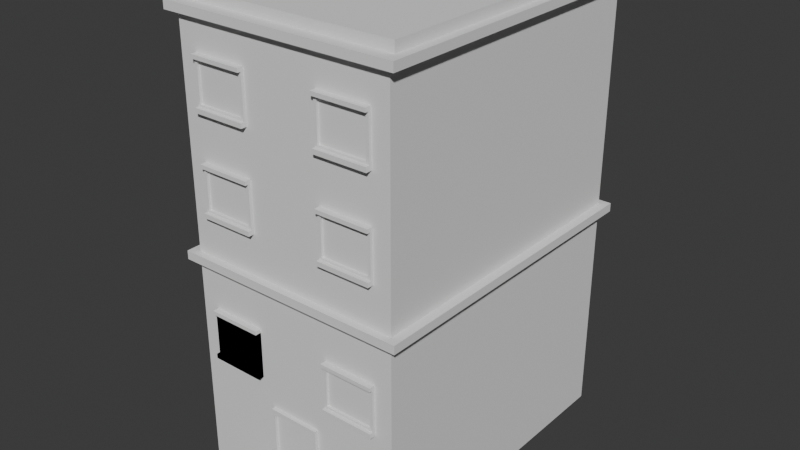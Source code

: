 # Source: bygning_1.blend  (saved by Blender 4.4.32; exported with 4.5.12 LTS)
import bpy
from mathutils import Matrix  # noqa: F401  (used for matrix-valued properties, if any)

bpy.ops.wm.read_factory_settings(use_empty=True)
scene = bpy.context.scene
scene.name = 'Scene'

# ---- collections
col_collection = bpy.data.collections.new('Collection'); scene.collection.children.link(col_collection)

# ---- world
world_world = bpy.data.worlds.new('World'); scene.world = world_world
world_world.use_nodes = True; world_world.node_tree.nodes.clear()
_N = world_world.node_tree.nodes; _L = world_world.node_tree.links
n0 = _N.new('ShaderNodeOutputWorld'); n0.name = 'World Output'; n0.location = (300, 300)
n1 = _N.new('ShaderNodeBackground'); n1.name = 'Background'; n1.location = (10, 300)
n1.inputs[0].default_value = (0.05088, 0.05088, 0.05088, 1.0)
_L.new(n1.outputs[0], n0.inputs[0])
n0.is_active_output = True
world_world.color = (0.05088, 0.05088, 0.05088)
world_world.sun_shadow_jitter_overblur = 0.0

# ---- meshes
me_cube_001 = bpy.data.meshes.new('Cube.001')
me_cube_001.from_pydata([(-4.08, -5.709, -4.08), (-4.08, -5.709, 4.08), (-4.08, 5.709, -4.08), (-4.08, 5.709, 4.08), (4.08, -5.709, -4.08), (4.08, -5.709, 4.08), (4.08, 5.709, -4.08), (4.08, 5.709, 4.08)], [], [(0, 1, 3, 2), (2, 3, 7, 6), (6, 7, 5, 4), (4, 5, 1, 0), (2, 6, 4, 0), (7, 3, 1, 5)])
_uv = me_cube_001.uv_layers.new(name='UVMap')
_uv.uv.foreach_set('vector', [0.375, 0.0, 0.625, 0.0, 0.625, 0.25, 0.375, 0.25, 0.375, 0.25, 0.625, 0.25, 0.625, 0.5, 0.375, 0.5, 0.375, 0.5, 0.625, 0.5, 0.625, 0.75, 0.375, 0.75, 0.375, 0.75, 0.625, 0.75, 0.625, 1.0, 0.375, 1.0, 0.125, 0.5, 0.375, 0.5, 0.375, 0.75, 0.125, 0.75, 0.625, 0.5, 0.875, 0.5, 0.875, 0.75, 0.625, 0.75])
me_cube_001.update()
me_cube_002 = bpy.data.meshes.new('Cube.002')
me_cube_002.from_pydata([(-4.415, -5.973, -0.1576), (-4.415, -5.973, 0.1576), (-4.415, 5.973, -0.1576), (-4.415, 5.973, 0.1576), (4.415, -5.973, -0.1576), (4.415, -5.973, 0.1576), (4.415, 5.973, -0.1576), (4.415, 5.973, 0.1576)], [], [(0, 1, 3, 2), (2, 3, 7, 6), (6, 7, 5, 4), (4, 5, 1, 0), (2, 6, 4, 0), (7, 3, 1, 5)])
_uv = me_cube_002.uv_layers.new(name='UVMap')
_uv.uv.foreach_set('vector', [0.375, 0.0, 0.625, 0.0, 0.625, 0.25, 0.375, 0.25, 0.375, 0.25, 0.625, 0.25, 0.625, 0.5, 0.375, 0.5, 0.375, 0.5, 0.625, 0.5, 0.625, 0.75, 0.375, 0.75, 0.375, 0.75, 0.625, 0.75, 0.625, 1.0, 0.375, 1.0, 0.125, 0.5, 0.375, 0.5, 0.375, 0.75, 0.125, 0.75, 0.625, 0.5, 0.875, 0.5, 0.875, 0.75, 0.625, 0.75])
me_cube_002.update()
me_cube_003 = bpy.data.meshes.new('Cube.003')
me_cube_003.from_pydata([(-4.08, -5.709, -4.08), (-4.08, -5.709, 4.08), (-4.08, 5.709, -4.08), (-4.08, 5.709, 4.08), (4.08, -5.709, -4.08), (4.08, -5.709, 4.08), (4.08, 5.709, -4.08), (4.08, 5.709, 4.08)], [], [(0, 1, 3, 2), (2, 3, 7, 6), (6, 7, 5, 4), (4, 5, 1, 0), (2, 6, 4, 0), (7, 3, 1, 5)])
_uv = me_cube_003.uv_layers.new(name='UVMap')
_uv.uv.foreach_set('vector', [0.375, 0.0, 0.625, 0.0, 0.625, 0.25, 0.375, 0.25, 0.375, 0.25, 0.625, 0.25, 0.625, 0.5, 0.375, 0.5, 0.375, 0.5, 0.625, 0.5, 0.625, 0.75, 0.375, 0.75, 0.375, 0.75, 0.625, 0.75, 0.625, 1.0, 0.375, 1.0, 0.125, 0.5, 0.375, 0.5, 0.375, 0.75, 0.125, 0.75, 0.625, 0.5, 0.875, 0.5, 0.875, 0.75, 0.625, 0.75])
me_cube_003.update()
me_cube_004 = bpy.data.meshes.new('Cube.004')
me_cube_004.from_pydata([(-4.415, -5.973, -0.1576), (-4.081, -5.52, 0.1576), (-4.415, 5.973, -0.1576), (-4.081, 5.52, 0.1576), (4.415, -5.973, -0.1576), (4.081, -5.52, 0.1576), (4.415, 5.973, -0.1576), (4.081, 5.52, 0.1576), (-4.415, -5.973, 0.1576), (-4.415, 5.973, 0.1576), (4.415, 5.973, 0.1576), (4.415, -5.973, 0.1576), (-4.081, -5.52, 0.5254), (-4.081, 5.52, 0.5254), (4.081, 5.52, 0.5254), (4.081, -5.52, 0.5254)], [], [(0, 8, 9, 2), (2, 9, 10, 6), (6, 10, 11, 4), (4, 11, 8, 0), (2, 6, 4, 0), (1, 5, 15, 12), (1, 3, 9, 8), (3, 7, 10, 9), (7, 5, 11, 10), (5, 1, 8, 11), (14, 13, 12, 15), (7, 3, 13, 14), (5, 7, 14, 15), (3, 1, 12, 13)])
_uv = me_cube_004.uv_layers.new(name='UVMap')
_uv.uv.foreach_set('vector', [0.375, 0.0, 0.625, 0.0, 0.625, 0.25, 0.375, 0.25, 0.375, 0.25, 0.625, 0.25, 0.625, 0.5, 0.375, 0.5, 0.375, 0.5, 0.625, 0.5, 0.625, 0.75, 0.375, 0.75, 0.375, 0.75, 0.625, 0.75, 0.625, 1.0, 0.375, 1.0, 0.125, 0.5, 0.375, 0.5, 0.375, 0.75, 0.125, 0.75, 0.8655, 0.7405, 0.6345, 0.7405, 0.6345, 0.7405, 0.8655, 0.7405, 0.8655, 0.7405, 0.8655, 0.5095, 0.875, 0.5, 0.875, 0.75, 0.8655, 0.5095, 0.6345, 0.5095, 0.625, 0.5, 0.875, 0.5, 0.6345, 0.5095, 0.6345, 0.7405, 0.625, 0.75, 0.625, 0.5, 0.6345, 0.7405, 0.8655, 0.7405, 0.875, 0.75, 0.625, 0.75, 0.6345, 0.5095, 0.8655, 0.5095, 0.8655, 0.7405, 0.6345, 0.7405, 0.6345, 0.5095, 0.8655, 0.5095, 0.8655, 0.5095, 0.6345, 0.5095, 0.6345, 0.7405, 0.6345, 0.5095, 0.6345, 0.5095, 0.6345, 0.7405, 0.8655, 0.5095, 0.8655, 0.7405, 0.8655, 0.7405, 0.8655, 0.5095])
me_cube_004.update()
me_cube_005 = bpy.data.meshes.new('Cube.005')
me_cube_005.from_pydata([(-0.8546, -0.1022, 1.413), (-0.8546, -0.1022, -1.6), (-0.9748, 0.1022, 1.612), (-0.9748, 0.1022, -1.612), (0.8546, -0.1022, 1.413), (0.8546, -0.1022, -1.6), (0.9748, 0.1022, 1.612), (0.9748, 0.1022, -1.612), (-0.9748, -0.1022, 1.612), (-0.9748, -0.1022, -1.612), (0.9748, -0.1022, -1.612), (0.9748, -0.1022, 1.612), (-0.8546, 0.004791, 1.413), (-0.8546, 0.004791, -1.6), (0.8546, 0.004791, -1.6), (0.8546, 0.004791, 1.413)], [], [(8, 9, 3, 2), (2, 3, 7, 6), (6, 7, 10, 11), (0, 4, 15, 12), (2, 6, 11, 8), (7, 3, 9, 10), (0, 1, 9, 8), (5, 4, 11, 10), (4, 0, 8, 11), (1, 5, 10, 9), (15, 14, 13, 12), (1, 0, 12, 13), (5, 1, 13, 14), (4, 5, 14, 15)])
_uv = me_cube_005.uv_layers.new(name='UVMap')
_uv.uv.foreach_set('vector', [0.375, 0.0, 0.625, 0.0, 0.625, 0.25, 0.375, 0.25, 0.375, 0.25, 0.625, 0.25, 0.625, 0.5, 0.375, 0.5, 0.375, 0.5, 0.625, 0.5, 0.625, 0.75, 0.375, 0.75, 0.3904, 0.9846, 0.3904, 0.7654, 0.3904, 0.7654, 0.3904, 0.9846, 0.125, 0.5, 0.375, 0.5, 0.375, 0.75, 0.125, 0.75, 0.625, 0.5, 0.875, 0.5, 0.875, 0.75, 0.625, 0.75, 0.3904, 0.9846, 0.6096, 0.9846, 0.625, 1.0, 0.375, 1.0, 0.6096, 0.7654, 0.3904, 0.7654, 0.375, 0.75, 0.625, 0.75, 0.3904, 0.7654, 0.3904, 0.9846, 0.375, 1.0, 0.375, 0.75, 0.6096, 0.9846, 0.6096, 0.7654, 0.625, 0.75, 0.625, 1.0, 0.3904, 0.7654, 0.6096, 0.7654, 0.6096, 0.9846, 0.3904, 0.9846, 0.6096, 0.9846, 0.3904, 0.9846, 0.3904, 0.9846, 0.6096, 0.9846, 0.6096, 0.7654, 0.6096, 0.9846, 0.6096, 0.9846, 0.6096, 0.7654, 0.3904, 0.7654, 0.6096, 0.7654, 0.6096, 0.7654, 0.3904, 0.7654])
me_cube_005.update()
me_cube_006 = bpy.data.meshes.new('Cube.006')
me_cube_006.from_pydata([(-1.14, -0.6155, -0.1637), (-1.14, -0.6155, 0.1637), (-1.14, 0.6155, -0.1637), (-1.14, 0.6155, 0.1637), (1.14, -0.6155, -0.1637), (1.14, -0.6155, 0.1637), (1.14, 0.6155, -0.1637), (1.14, 0.6155, 0.1637)], [], [(0, 1, 3, 2), (2, 3, 7, 6), (6, 7, 5, 4), (4, 5, 1, 0), (2, 6, 4, 0), (7, 3, 1, 5)])
_uv = me_cube_006.uv_layers.new(name='UVMap')
_uv.uv.foreach_set('vector', [0.375, 0.0, 0.625, 0.0, 0.625, 0.25, 0.375, 0.25, 0.375, 0.25, 0.625, 0.25, 0.625, 0.5, 0.375, 0.5, 0.375, 0.5, 0.625, 0.5, 0.625, 0.75, 0.375, 0.75, 0.375, 0.75, 0.625, 0.75, 0.625, 1.0, 0.375, 1.0, 0.125, 0.5, 0.375, 0.5, 0.375, 0.75, 0.125, 0.75, 0.625, 0.5, 0.875, 0.5, 0.875, 0.75, 0.625, 0.75])
me_cube_006.update()
me_cube_008 = bpy.data.meshes.new('Cube.008')
me_cube_008.from_pydata([(-0.8932, -0.08238, -0.6896), (-0.8932, -0.08238, 0.6896), (-1.0, 0.08238, -0.772), (-1.0, 0.08238, 0.772), (0.8932, -0.08238, -0.6896), (0.8932, -0.08238, 0.6896), (1.0, 0.08238, -0.772), (1.0, 0.08238, 0.772), (-1.0, 0.08238, -0.9422), (-1.0, -0.08238, -0.9422), (1.0, 0.08238, -0.9422), (1.0, -0.08238, -0.9422), (-1.0, -0.2071, -0.772), (1.0, -0.2071, -0.772), (-1.0, -0.2071, -0.9422), (1.0, -0.2071, -0.9422), (-1.0, -0.08238, -0.772), (-1.0, -0.08238, 0.772), (1.0, -0.08238, 0.772), (1.0, -0.08238, -0.772), (-0.8932, 0.001919, -0.6896), (-0.8932, 0.001919, 0.6896), (0.8932, 0.001919, 0.6896), (0.8932, 0.001919, -0.6896), (-1.0, 0.08238, -0.772), (-1.0, -0.08238, -0.772), (1.0, -0.08238, -0.772), (1.0, 0.08238, -0.772), (-1.0, 0.08238, -0.9422), (-1.0, -0.08238, -0.9422), (1.0, -0.08238, -0.9422), (1.0, 0.08238, -0.9422), (-1.0, -0.2071, -0.772), (-1.0, -0.2071, -0.9422), (1.0, -0.2071, -0.9422), (1.0, -0.2071, -0.772), (-1.0, -0.08238, 0.9148), (-1.0, 0.08238, 0.9148), (1.0, 0.08238, 0.9148), (1.0, -0.08238, 0.9148), (1.0, -0.2023, 0.772), (-1.0, -0.2023, 0.772), (1.0, -0.2023, 0.9148), (-1.0, -0.2023, 0.9148)], [], [(16, 17, 3, 2), (2, 3, 7, 6), (6, 7, 18, 19), (0, 4, 23, 20), (19, 16, 12, 13), (3, 17, 36, 37), (8, 10, 11, 9), (2, 6, 10, 8), (14, 12, 32, 33), (19, 13, 35, 26), (13, 12, 14, 15), (10, 6, 27, 31), (9, 11, 15, 14), (11, 10, 31, 30), (0, 1, 17, 16), (5, 4, 19, 18), (4, 0, 16, 19), (1, 5, 18, 17), (23, 22, 21, 20), (1, 0, 20, 21), (5, 1, 21, 22), (4, 5, 22, 23), (25, 24, 28, 29), (27, 26, 30, 31), (30, 26, 35, 34), (25, 29, 33, 32), (8, 9, 29, 28), (2, 8, 28, 24), (15, 11, 30, 34), (13, 15, 34, 35), (9, 14, 33, 29), (16, 2, 24, 25), (6, 19, 26, 27), (12, 16, 25, 32), (38, 37, 36, 39), (36, 17, 41, 43), (7, 3, 37, 38), (18, 7, 38, 39), (41, 40, 42, 43), (17, 18, 40, 41), (39, 36, 43, 42), (18, 39, 42, 40)])
_uv = me_cube_008.uv_layers.new(name='UVMap')
_uv.uv.foreach_set('vector', [0.375, 0.0, 0.625, 0.0, 0.625, 0.25, 0.375, 0.25, 0.375, 0.25, 0.625, 0.25, 0.625, 0.5, 0.375, 0.5, 0.375, 0.5, 0.625, 0.5, 0.625, 0.75, 0.375, 0.75, 0.3883, 0.9867, 0.3883, 0.7633, 0.3883, 0.7633, 0.3883, 0.9867, 0.375, 0.75, 0.375, 1.0, 0.375, 1.0, 0.375, 0.75, 0.625, 0.25, 0.625, 0.0, 0.625, 0.0, 0.625, 0.25, 0.125, 0.5, 0.375, 0.5, 0.375, 0.75, 0.125, 0.75, 0.375, 0.25, 0.375, 0.5, 0.375, 0.5, 0.375, 0.25, 0.375, 1.0, 0.375, 1.0, 0.375, 1.0, 0.375, 1.0, 0.375, 0.75, 0.375, 0.75, 0.375, 0.75, 0.375, 0.75, 0.375, 0.75, 0.375, 1.0, 0.375, 1.0, 0.375, 0.75, 0.375, 0.5, 0.375, 0.5, 0.375, 0.5, 0.375, 0.5, 0.125, 0.75, 0.375, 0.75, 0.375, 0.75, 0.125, 0.75, 0.375, 0.75, 0.375, 0.5, 0.375, 0.5, 0.375, 0.75, 0.3883, 0.9867, 0.6117, 0.9867, 0.625, 1.0, 0.375, 1.0, 0.6117, 0.7633, 0.3883, 0.7633, 0.375, 0.75, 0.625, 0.75, 0.3883, 0.7633, 0.3883, 0.9867, 0.375, 1.0, 0.375, 0.75, 0.6117, 0.9867, 0.6117, 0.7633, 0.625, 0.75, 0.625, 1.0, 0.3883, 0.7633, 0.6117, 0.7633, 0.6117, 0.9867, 0.3883, 0.9867, 0.6117, 0.9867, 0.3883, 0.9867, 0.3883, 0.9867, 0.6117, 0.9867, 0.6117, 0.7633, 0.6117, 0.9867, 0.6117, 0.9867, 0.6117, 0.7633, 0.3883, 0.7633, 0.6117, 0.7633, 0.6117, 0.7633, 0.3883, 0.7633, 0.375, 0.0, 0.375, 0.25, 0.375, 0.25, 0.375, 0.0, 0.375, 0.5, 0.375, 0.75, 0.375, 0.75, 0.375, 0.5, 0.375, 0.75, 0.375, 0.75, 0.375, 0.75, 0.375, 0.75, 0.375, 0.0, 0.375, 0.0, 0.375, 0.0, 0.375, 0.0, 0.125, 0.5, 0.125, 0.75, 0.125, 0.75, 0.125, 0.5, 0.375, 0.25, 0.375, 0.25, 0.375, 0.25, 0.375, 0.25, 0.375, 0.75, 0.375, 0.75, 0.375, 0.75, 0.375, 0.75, 0.375, 0.75, 0.375, 0.75, 0.375, 0.75, 0.375, 0.75, 0.125, 0.75, 0.125, 0.75, 0.125, 0.75, 0.125, 0.75, 0.375, 0.0, 0.375, 0.25, 0.375, 0.25, 0.375, 0.0, 0.375, 0.5, 0.375, 0.75, 0.375, 0.75, 0.375, 0.5, 0.375, 1.0, 0.375, 1.0, 0.375, 1.0, 0.375, 1.0, 0.625, 0.5, 0.875, 0.5, 0.875, 0.75, 0.625, 0.75, 0.625, 0.0, 0.625, 0.0, 0.625, 0.0, 0.625, 0.0, 0.625, 0.5, 0.625, 0.25, 0.625, 0.25, 0.625, 0.5, 0.625, 0.75, 0.625, 0.5, 0.625, 0.5, 0.625, 0.75, 0.625, 1.0, 0.625, 0.75, 0.625, 0.75, 0.625, 1.0, 0.625, 1.0, 0.625, 0.75, 0.625, 0.75, 0.625, 1.0, 0.625, 0.75, 0.875, 0.75, 0.875, 0.75, 0.625, 0.75, 0.625, 0.75, 0.625, 0.75, 0.625, 0.75, 0.625, 0.75])
me_cube_008.update()
me_cube_010 = bpy.data.meshes.new('Cube.010')
me_cube_010.from_pydata([(-0.8932, -0.08238, -0.6896), (-0.8932, -0.08238, 0.6896), (-1.0, 0.08238, -0.772), (-1.0, 0.08238, 0.772), (0.8932, -0.08238, -0.6896), (0.8932, -0.08238, 0.6896), (1.0, 0.08238, -0.772), (1.0, 0.08238, 0.772), (-1.0, 0.08238, -0.9422), (-1.0, -0.08238, -0.9422), (1.0, 0.08238, -0.9422), (1.0, -0.08238, -0.9422), (-1.0, -0.2071, -0.772), (1.0, -0.2071, -0.772), (-1.0, -0.2071, -0.9422), (1.0, -0.2071, -0.9422), (-1.0, -0.08238, -0.772), (-1.0, -0.08238, 0.772), (1.0, -0.08238, 0.772), (1.0, -0.08238, -0.772), (-0.8932, 0.001919, -0.6896), (-0.8932, 0.001919, 0.6896), (0.8932, 0.001919, 0.6896), (0.8932, 0.001919, -0.6896), (-1.0, 0.08238, -0.772), (-1.0, -0.08238, -0.772), (1.0, -0.08238, -0.772), (1.0, 0.08238, -0.772), (-1.0, 0.08238, -0.9422), (-1.0, -0.08238, -0.9422), (1.0, -0.08238, -0.9422), (1.0, 0.08238, -0.9422), (-1.0, -0.2071, -0.772), (-1.0, -0.2071, -0.9422), (1.0, -0.2071, -0.9422), (1.0, -0.2071, -0.772)], [], [(16, 17, 3, 2), (2, 3, 7, 6), (6, 7, 18, 19), (0, 4, 23, 20), (19, 16, 12, 13), (7, 3, 17, 18), (8, 10, 11, 9), (2, 6, 10, 8), (14, 12, 32, 33), (19, 13, 35, 26), (13, 12, 14, 15), (10, 6, 27, 31), (9, 11, 15, 14), (11, 10, 31, 30), (0, 1, 17, 16), (5, 4, 19, 18), (4, 0, 16, 19), (1, 5, 18, 17), (23, 22, 21, 20), (1, 0, 20, 21), (5, 1, 21, 22), (4, 5, 22, 23), (25, 24, 28, 29), (27, 26, 30, 31), (30, 26, 35, 34), (25, 29, 33, 32), (8, 9, 29, 28), (2, 8, 28, 24), (15, 11, 30, 34), (13, 15, 34, 35), (9, 14, 33, 29), (16, 2, 24, 25), (6, 19, 26, 27), (12, 16, 25, 32)])
_uv = me_cube_010.uv_layers.new(name='UVMap')
_uv.uv.foreach_set('vector', [0.375, 0.0, 0.625, 0.0, 0.625, 0.25, 0.375, 0.25, 0.375, 0.25, 0.625, 0.25, 0.625, 0.5, 0.375, 0.5, 0.375, 0.5, 0.625, 0.5, 0.625, 0.75, 0.375, 0.75, 0.3883, 0.9867, 0.3883, 0.7633, 0.3883, 0.7633, 0.3883, 0.9867, 0.375, 0.75, 0.375, 1.0, 0.375, 1.0, 0.375, 0.75, 0.625, 0.5, 0.875, 0.5, 0.875, 0.75, 0.625, 0.75, 0.125, 0.5, 0.375, 0.5, 0.375, 0.75, 0.125, 0.75, 0.375, 0.25, 0.375, 0.5, 0.375, 0.5, 0.375, 0.25, 0.375, 1.0, 0.375, 1.0, 0.375, 1.0, 0.375, 1.0, 0.375, 0.75, 0.375, 0.75, 0.375, 0.75, 0.375, 0.75, 0.375, 0.75, 0.375, 1.0, 0.375, 1.0, 0.375, 0.75, 0.375, 0.5, 0.375, 0.5, 0.375, 0.5, 0.375, 0.5, 0.125, 0.75, 0.375, 0.75, 0.375, 0.75, 0.125, 0.75, 0.375, 0.75, 0.375, 0.5, 0.375, 0.5, 0.375, 0.75, 0.3883, 0.9867, 0.6117, 0.9867, 0.625, 1.0, 0.375, 1.0, 0.6117, 0.7633, 0.3883, 0.7633, 0.375, 0.75, 0.625, 0.75, 0.3883, 0.7633, 0.3883, 0.9867, 0.375, 1.0, 0.375, 0.75, 0.6117, 0.9867, 0.6117, 0.7633, 0.625, 0.75, 0.625, 1.0, 0.3883, 0.7633, 0.6117, 0.7633, 0.6117, 0.9867, 0.3883, 0.9867, 0.6117, 0.9867, 0.3883, 0.9867, 0.3883, 0.9867, 0.6117, 0.9867, 0.6117, 0.7633, 0.6117, 0.9867, 0.6117, 0.9867, 0.6117, 0.7633, 0.3883, 0.7633, 0.6117, 0.7633, 0.6117, 0.7633, 0.3883, 0.7633, 0.375, 0.0, 0.375, 0.25, 0.375, 0.25, 0.375, 0.0, 0.375, 0.5, 0.375, 0.75, 0.375, 0.75, 0.375, 0.5, 0.375, 0.75, 0.375, 0.75, 0.375, 0.75, 0.375, 0.75, 0.375, 0.0, 0.375, 0.0, 0.375, 0.0, 0.375, 0.0, 0.125, 0.5, 0.125, 0.75, 0.125, 0.75, 0.125, 0.5, 0.375, 0.25, 0.375, 0.25, 0.375, 0.25, 0.375, 0.25, 0.375, 0.75, 0.375, 0.75, 0.375, 0.75, 0.375, 0.75, 0.375, 0.75, 0.375, 0.75, 0.375, 0.75, 0.375, 0.75, 0.125, 0.75, 0.125, 0.75, 0.125, 0.75, 0.125, 0.75, 0.375, 0.0, 0.375, 0.25, 0.375, 0.25, 0.375, 0.0, 0.375, 0.5, 0.375, 0.75, 0.375, 0.75, 0.375, 0.5, 0.375, 1.0, 0.375, 1.0, 0.375, 1.0, 0.375, 1.0])
me_cube_010.update()
me_cube_011 = bpy.data.meshes.new('Cube.011')
me_cube_011.from_pydata([(-0.8932, -0.08238, -0.6896), (-0.8932, -0.08238, 0.6896), (-1.0, 0.08238, -0.772), (-1.0, 0.08238, 0.772), (0.8932, -0.08238, -0.6896), (0.8932, -0.08238, 0.6896), (1.0, 0.08238, -0.772), (1.0, 0.08238, 0.772), (-1.0, 0.08238, -0.9422), (-1.0, -0.08238, -0.9422), (1.0, 0.08238, -0.9422), (1.0, -0.08238, -0.9422), (-1.0, -0.2071, -0.772), (1.0, -0.2071, -0.772), (-1.0, -0.2071, -0.9422), (1.0, -0.2071, -0.9422), (-1.0, -0.08238, -0.772), (-1.0, -0.08238, 0.772), (1.0, -0.08238, 0.772), (1.0, -0.08238, -0.772), (-0.8932, 0.001919, -0.6896), (-0.8932, 0.001919, 0.6896), (0.8932, 0.001919, 0.6896), (0.8932, 0.001919, -0.6896), (-1.0, 0.08238, -0.772), (-1.0, -0.08238, -0.772), (1.0, -0.08238, -0.772), (1.0, 0.08238, -0.772), (-1.0, 0.08238, -0.9422), (-1.0, -0.08238, -0.9422), (1.0, -0.08238, -0.9422), (1.0, 0.08238, -0.9422), (-1.0, -0.2071, -0.772), (-1.0, -0.2071, -0.9422), (1.0, -0.2071, -0.9422), (1.0, -0.2071, -0.772), (-1.0, -0.08238, 0.9148), (-1.0, 0.08238, 0.9148), (1.0, 0.08238, 0.9148), (1.0, -0.08238, 0.9148), (1.0, -0.2023, 0.772), (-1.0, -0.2023, 0.772), (1.0, -0.2023, 0.9148), (-1.0, -0.2023, 0.9148)], [], [(16, 17, 3, 2), (2, 3, 7, 6), (6, 7, 18, 19), (0, 4, 23, 20), (19, 16, 12, 13), (3, 17, 36, 37), (8, 10, 11, 9), (2, 6, 10, 8), (14, 12, 32, 33), (19, 13, 35, 26), (13, 12, 14, 15), (10, 6, 27, 31), (9, 11, 15, 14), (11, 10, 31, 30), (0, 1, 17, 16), (5, 4, 19, 18), (4, 0, 16, 19), (1, 5, 18, 17), (23, 22, 21, 20), (1, 0, 20, 21), (5, 1, 21, 22), (4, 5, 22, 23), (25, 24, 28, 29), (27, 26, 30, 31), (30, 26, 35, 34), (25, 29, 33, 32), (8, 9, 29, 28), (2, 8, 28, 24), (15, 11, 30, 34), (13, 15, 34, 35), (9, 14, 33, 29), (16, 2, 24, 25), (6, 19, 26, 27), (12, 16, 25, 32), (38, 37, 36, 39), (36, 17, 41, 43), (7, 3, 37, 38), (18, 7, 38, 39), (41, 40, 42, 43), (17, 18, 40, 41), (39, 36, 43, 42), (18, 39, 42, 40)])
_uv = me_cube_011.uv_layers.new(name='UVMap')
_uv.uv.foreach_set('vector', [0.375, 0.0, 0.625, 0.0, 0.625, 0.25, 0.375, 0.25, 0.375, 0.25, 0.625, 0.25, 0.625, 0.5, 0.375, 0.5, 0.375, 0.5, 0.625, 0.5, 0.625, 0.75, 0.375, 0.75, 0.3883, 0.9867, 0.3883, 0.7633, 0.3883, 0.7633, 0.3883, 0.9867, 0.375, 0.75, 0.375, 1.0, 0.375, 1.0, 0.375, 0.75, 0.625, 0.25, 0.625, 0.0, 0.625, 0.0, 0.625, 0.25, 0.125, 0.5, 0.375, 0.5, 0.375, 0.75, 0.125, 0.75, 0.375, 0.25, 0.375, 0.5, 0.375, 0.5, 0.375, 0.25, 0.375, 1.0, 0.375, 1.0, 0.375, 1.0, 0.375, 1.0, 0.375, 0.75, 0.375, 0.75, 0.375, 0.75, 0.375, 0.75, 0.375, 0.75, 0.375, 1.0, 0.375, 1.0, 0.375, 0.75, 0.375, 0.5, 0.375, 0.5, 0.375, 0.5, 0.375, 0.5, 0.125, 0.75, 0.375, 0.75, 0.375, 0.75, 0.125, 0.75, 0.375, 0.75, 0.375, 0.5, 0.375, 0.5, 0.375, 0.75, 0.3883, 0.9867, 0.6117, 0.9867, 0.625, 1.0, 0.375, 1.0, 0.6117, 0.7633, 0.3883, 0.7633, 0.375, 0.75, 0.625, 0.75, 0.3883, 0.7633, 0.3883, 0.9867, 0.375, 1.0, 0.375, 0.75, 0.6117, 0.9867, 0.6117, 0.7633, 0.625, 0.75, 0.625, 1.0, 0.3883, 0.7633, 0.6117, 0.7633, 0.6117, 0.9867, 0.3883, 0.9867, 0.6117, 0.9867, 0.3883, 0.9867, 0.3883, 0.9867, 0.6117, 0.9867, 0.6117, 0.7633, 0.6117, 0.9867, 0.6117, 0.9867, 0.6117, 0.7633, 0.3883, 0.7633, 0.6117, 0.7633, 0.6117, 0.7633, 0.3883, 0.7633, 0.375, 0.0, 0.375, 0.25, 0.375, 0.25, 0.375, 0.0, 0.375, 0.5, 0.375, 0.75, 0.375, 0.75, 0.375, 0.5, 0.375, 0.75, 0.375, 0.75, 0.375, 0.75, 0.375, 0.75, 0.375, 0.0, 0.375, 0.0, 0.375, 0.0, 0.375, 0.0, 0.125, 0.5, 0.125, 0.75, 0.125, 0.75, 0.125, 0.5, 0.375, 0.25, 0.375, 0.25, 0.375, 0.25, 0.375, 0.25, 0.375, 0.75, 0.375, 0.75, 0.375, 0.75, 0.375, 0.75, 0.375, 0.75, 0.375, 0.75, 0.375, 0.75, 0.375, 0.75, 0.125, 0.75, 0.125, 0.75, 0.125, 0.75, 0.125, 0.75, 0.375, 0.0, 0.375, 0.25, 0.375, 0.25, 0.375, 0.0, 0.375, 0.5, 0.375, 0.75, 0.375, 0.75, 0.375, 0.5, 0.375, 1.0, 0.375, 1.0, 0.375, 1.0, 0.375, 1.0, 0.625, 0.5, 0.875, 0.5, 0.875, 0.75, 0.625, 0.75, 0.625, 0.0, 0.625, 0.0, 0.625, 0.0, 0.625, 0.0, 0.625, 0.5, 0.625, 0.25, 0.625, 0.25, 0.625, 0.5, 0.625, 0.75, 0.625, 0.5, 0.625, 0.5, 0.625, 0.75, 0.625, 1.0, 0.625, 0.75, 0.625, 0.75, 0.625, 1.0, 0.625, 1.0, 0.625, 0.75, 0.625, 0.75, 0.625, 1.0, 0.625, 0.75, 0.875, 0.75, 0.875, 0.75, 0.625, 0.75, 0.625, 0.75, 0.625, 0.75, 0.625, 0.75, 0.625, 0.75])
me_cube_011.update()
me_cube_012 = bpy.data.meshes.new('Cube.012')
me_cube_012.from_pydata([(-0.8932, -0.08238, -0.6896), (-0.8932, -0.08238, 0.6896), (-1.0, 0.08238, -0.772), (-1.0, 0.08238, 0.772), (0.8932, -0.08238, -0.6896), (0.8932, -0.08238, 0.6896), (1.0, 0.08238, -0.772), (1.0, 0.08238, 0.772), (-1.0, 0.08238, -0.9422), (-1.0, -0.08238, -0.9422), (1.0, 0.08238, -0.9422), (1.0, -0.08238, -0.9422), (-1.0, -0.2071, -0.772), (1.0, -0.2071, -0.772), (-1.0, -0.2071, -0.9422), (1.0, -0.2071, -0.9422), (-1.0, -0.08238, -0.772), (-1.0, -0.08238, 0.772), (1.0, -0.08238, 0.772), (1.0, -0.08238, -0.772), (-0.8932, 0.001919, -0.6896), (-0.8932, 0.001919, 0.6896), (0.8932, 0.001919, 0.6896), (0.8932, 0.001919, -0.6896), (-1.0, 0.08238, -0.772), (-1.0, -0.08238, -0.772), (1.0, -0.08238, -0.772), (1.0, 0.08238, -0.772), (-1.0, 0.08238, -0.9422), (-1.0, -0.08238, -0.9422), (1.0, -0.08238, -0.9422), (1.0, 0.08238, -0.9422), (-1.0, -0.2071, -0.772), (-1.0, -0.2071, -0.9422), (1.0, -0.2071, -0.9422), (1.0, -0.2071, -0.772), (-1.0, -0.08238, 0.9148), (-1.0, 0.08238, 0.9148), (1.0, 0.08238, 0.9148), (1.0, -0.08238, 0.9148), (1.0, -0.2023, 0.772), (-1.0, -0.2023, 0.772), (1.0, -0.2023, 0.9148), (-1.0, -0.2023, 0.9148)], [], [(16, 17, 3, 2), (2, 3, 7, 6), (6, 7, 18, 19), (0, 4, 23, 20), (19, 16, 12, 13), (3, 17, 36, 37), (8, 10, 11, 9), (2, 6, 10, 8), (14, 12, 32, 33), (19, 13, 35, 26), (13, 12, 14, 15), (10, 6, 27, 31), (9, 11, 15, 14), (11, 10, 31, 30), (0, 1, 17, 16), (5, 4, 19, 18), (4, 0, 16, 19), (1, 5, 18, 17), (23, 22, 21, 20), (1, 0, 20, 21), (5, 1, 21, 22), (4, 5, 22, 23), (25, 24, 28, 29), (27, 26, 30, 31), (30, 26, 35, 34), (25, 29, 33, 32), (8, 9, 29, 28), (2, 8, 28, 24), (15, 11, 30, 34), (13, 15, 34, 35), (9, 14, 33, 29), (16, 2, 24, 25), (6, 19, 26, 27), (12, 16, 25, 32), (38, 37, 36, 39), (36, 17, 41, 43), (7, 3, 37, 38), (18, 7, 38, 39), (41, 40, 42, 43), (17, 18, 40, 41), (39, 36, 43, 42), (18, 39, 42, 40)])
_uv = me_cube_012.uv_layers.new(name='UVMap')
_uv.uv.foreach_set('vector', [0.375, 0.0, 0.625, 0.0, 0.625, 0.25, 0.375, 0.25, 0.375, 0.25, 0.625, 0.25, 0.625, 0.5, 0.375, 0.5, 0.375, 0.5, 0.625, 0.5, 0.625, 0.75, 0.375, 0.75, 0.3883, 0.9867, 0.3883, 0.7633, 0.3883, 0.7633, 0.3883, 0.9867, 0.375, 0.75, 0.375, 1.0, 0.375, 1.0, 0.375, 0.75, 0.625, 0.25, 0.625, 0.0, 0.625, 0.0, 0.625, 0.25, 0.125, 0.5, 0.375, 0.5, 0.375, 0.75, 0.125, 0.75, 0.375, 0.25, 0.375, 0.5, 0.375, 0.5, 0.375, 0.25, 0.375, 1.0, 0.375, 1.0, 0.375, 1.0, 0.375, 1.0, 0.375, 0.75, 0.375, 0.75, 0.375, 0.75, 0.375, 0.75, 0.375, 0.75, 0.375, 1.0, 0.375, 1.0, 0.375, 0.75, 0.375, 0.5, 0.375, 0.5, 0.375, 0.5, 0.375, 0.5, 0.125, 0.75, 0.375, 0.75, 0.375, 0.75, 0.125, 0.75, 0.375, 0.75, 0.375, 0.5, 0.375, 0.5, 0.375, 0.75, 0.3883, 0.9867, 0.6117, 0.9867, 0.625, 1.0, 0.375, 1.0, 0.6117, 0.7633, 0.3883, 0.7633, 0.375, 0.75, 0.625, 0.75, 0.3883, 0.7633, 0.3883, 0.9867, 0.375, 1.0, 0.375, 0.75, 0.6117, 0.9867, 0.6117, 0.7633, 0.625, 0.75, 0.625, 1.0, 0.3883, 0.7633, 0.6117, 0.7633, 0.6117, 0.9867, 0.3883, 0.9867, 0.6117, 0.9867, 0.3883, 0.9867, 0.3883, 0.9867, 0.6117, 0.9867, 0.6117, 0.7633, 0.6117, 0.9867, 0.6117, 0.9867, 0.6117, 0.7633, 0.3883, 0.7633, 0.6117, 0.7633, 0.6117, 0.7633, 0.3883, 0.7633, 0.375, 0.0, 0.375, 0.25, 0.375, 0.25, 0.375, 0.0, 0.375, 0.5, 0.375, 0.75, 0.375, 0.75, 0.375, 0.5, 0.375, 0.75, 0.375, 0.75, 0.375, 0.75, 0.375, 0.75, 0.375, 0.0, 0.375, 0.0, 0.375, 0.0, 0.375, 0.0, 0.125, 0.5, 0.125, 0.75, 0.125, 0.75, 0.125, 0.5, 0.375, 0.25, 0.375, 0.25, 0.375, 0.25, 0.375, 0.25, 0.375, 0.75, 0.375, 0.75, 0.375, 0.75, 0.375, 0.75, 0.375, 0.75, 0.375, 0.75, 0.375, 0.75, 0.375, 0.75, 0.125, 0.75, 0.125, 0.75, 0.125, 0.75, 0.125, 0.75, 0.375, 0.0, 0.375, 0.25, 0.375, 0.25, 0.375, 0.0, 0.375, 0.5, 0.375, 0.75, 0.375, 0.75, 0.375, 0.5, 0.375, 1.0, 0.375, 1.0, 0.375, 1.0, 0.375, 1.0, 0.625, 0.5, 0.875, 0.5, 0.875, 0.75, 0.625, 0.75, 0.625, 0.0, 0.625, 0.0, 0.625, 0.0, 0.625, 0.0, 0.625, 0.5, 0.625, 0.25, 0.625, 0.25, 0.625, 0.5, 0.625, 0.75, 0.625, 0.5, 0.625, 0.5, 0.625, 0.75, 0.625, 1.0, 0.625, 0.75, 0.625, 0.75, 0.625, 1.0, 0.625, 1.0, 0.625, 0.75, 0.625, 0.75, 0.625, 1.0, 0.625, 0.75, 0.875, 0.75, 0.875, 0.75, 0.625, 0.75, 0.625, 0.75, 0.625, 0.75, 0.625, 0.75, 0.625, 0.75])
me_cube_012.update()
me_cube_013 = bpy.data.meshes.new('Cube.013')
me_cube_013.from_pydata([(-0.8932, -0.08238, -0.6896), (-0.8932, -0.08238, 0.6896), (-1.0, 0.08238, -0.772), (-1.0, 0.08238, 0.772), (0.8932, -0.08238, -0.6896), (0.8932, -0.08238, 0.6896), (1.0, 0.08238, -0.772), (1.0, 0.08238, 0.772), (-1.0, 0.08238, -0.9422), (-1.0, -0.08238, -0.9422), (1.0, 0.08238, -0.9422), (1.0, -0.08238, -0.9422), (-1.0, -0.2071, -0.772), (1.0, -0.2071, -0.772), (-1.0, -0.2071, -0.9422), (1.0, -0.2071, -0.9422), (-1.0, -0.08238, -0.772), (-1.0, -0.08238, 0.772), (1.0, -0.08238, 0.772), (1.0, -0.08238, -0.772), (-0.8932, 0.001919, -0.6896), (-0.8932, 0.001919, 0.6896), (0.8932, 0.001919, 0.6896), (0.8932, 0.001919, -0.6896), (-1.0, 0.08238, -0.772), (-1.0, -0.08238, -0.772), (1.0, -0.08238, -0.772), (1.0, 0.08238, -0.772), (-1.0, 0.08238, -0.9422), (-1.0, -0.08238, -0.9422), (1.0, -0.08238, -0.9422), (1.0, 0.08238, -0.9422), (-1.0, -0.2071, -0.772), (-1.0, -0.2071, -0.9422), (1.0, -0.2071, -0.9422), (1.0, -0.2071, -0.772), (-1.0, -0.08238, 0.9148), (-1.0, 0.08238, 0.9148), (1.0, 0.08238, 0.9148), (1.0, -0.08238, 0.9148), (1.0, -0.2023, 0.772), (-1.0, -0.2023, 0.772), (1.0, -0.2023, 0.9148), (-1.0, -0.2023, 0.9148)], [], [(16, 17, 3, 2), (2, 3, 7, 6), (6, 7, 18, 19), (0, 4, 23, 20), (19, 16, 12, 13), (3, 17, 36, 37), (8, 10, 11, 9), (2, 6, 10, 8), (14, 12, 32, 33), (19, 13, 35, 26), (13, 12, 14, 15), (10, 6, 27, 31), (9, 11, 15, 14), (11, 10, 31, 30), (0, 1, 17, 16), (5, 4, 19, 18), (4, 0, 16, 19), (1, 5, 18, 17), (23, 22, 21, 20), (1, 0, 20, 21), (5, 1, 21, 22), (4, 5, 22, 23), (25, 24, 28, 29), (27, 26, 30, 31), (30, 26, 35, 34), (25, 29, 33, 32), (8, 9, 29, 28), (2, 8, 28, 24), (15, 11, 30, 34), (13, 15, 34, 35), (9, 14, 33, 29), (16, 2, 24, 25), (6, 19, 26, 27), (12, 16, 25, 32), (38, 37, 36, 39), (36, 17, 41, 43), (7, 3, 37, 38), (18, 7, 38, 39), (41, 40, 42, 43), (17, 18, 40, 41), (39, 36, 43, 42), (18, 39, 42, 40)])
_uv = me_cube_013.uv_layers.new(name='UVMap')
_uv.uv.foreach_set('vector', [0.375, 0.0, 0.625, 0.0, 0.625, 0.25, 0.375, 0.25, 0.375, 0.25, 0.625, 0.25, 0.625, 0.5, 0.375, 0.5, 0.375, 0.5, 0.625, 0.5, 0.625, 0.75, 0.375, 0.75, 0.3883, 0.9867, 0.3883, 0.7633, 0.3883, 0.7633, 0.3883, 0.9867, 0.375, 0.75, 0.375, 1.0, 0.375, 1.0, 0.375, 0.75, 0.625, 0.25, 0.625, 0.0, 0.625, 0.0, 0.625, 0.25, 0.125, 0.5, 0.375, 0.5, 0.375, 0.75, 0.125, 0.75, 0.375, 0.25, 0.375, 0.5, 0.375, 0.5, 0.375, 0.25, 0.375, 1.0, 0.375, 1.0, 0.375, 1.0, 0.375, 1.0, 0.375, 0.75, 0.375, 0.75, 0.375, 0.75, 0.375, 0.75, 0.375, 0.75, 0.375, 1.0, 0.375, 1.0, 0.375, 0.75, 0.375, 0.5, 0.375, 0.5, 0.375, 0.5, 0.375, 0.5, 0.125, 0.75, 0.375, 0.75, 0.375, 0.75, 0.125, 0.75, 0.375, 0.75, 0.375, 0.5, 0.375, 0.5, 0.375, 0.75, 0.3883, 0.9867, 0.6117, 0.9867, 0.625, 1.0, 0.375, 1.0, 0.6117, 0.7633, 0.3883, 0.7633, 0.375, 0.75, 0.625, 0.75, 0.3883, 0.7633, 0.3883, 0.9867, 0.375, 1.0, 0.375, 0.75, 0.6117, 0.9867, 0.6117, 0.7633, 0.625, 0.75, 0.625, 1.0, 0.3883, 0.7633, 0.6117, 0.7633, 0.6117, 0.9867, 0.3883, 0.9867, 0.6117, 0.9867, 0.3883, 0.9867, 0.3883, 0.9867, 0.6117, 0.9867, 0.6117, 0.7633, 0.6117, 0.9867, 0.6117, 0.9867, 0.6117, 0.7633, 0.3883, 0.7633, 0.6117, 0.7633, 0.6117, 0.7633, 0.3883, 0.7633, 0.375, 0.0, 0.375, 0.25, 0.375, 0.25, 0.375, 0.0, 0.375, 0.5, 0.375, 0.75, 0.375, 0.75, 0.375, 0.5, 0.375, 0.75, 0.375, 0.75, 0.375, 0.75, 0.375, 0.75, 0.375, 0.0, 0.375, 0.0, 0.375, 0.0, 0.375, 0.0, 0.125, 0.5, 0.125, 0.75, 0.125, 0.75, 0.125, 0.5, 0.375, 0.25, 0.375, 0.25, 0.375, 0.25, 0.375, 0.25, 0.375, 0.75, 0.375, 0.75, 0.375, 0.75, 0.375, 0.75, 0.375, 0.75, 0.375, 0.75, 0.375, 0.75, 0.375, 0.75, 0.125, 0.75, 0.125, 0.75, 0.125, 0.75, 0.125, 0.75, 0.375, 0.0, 0.375, 0.25, 0.375, 0.25, 0.375, 0.0, 0.375, 0.5, 0.375, 0.75, 0.375, 0.75, 0.375, 0.5, 0.375, 1.0, 0.375, 1.0, 0.375, 1.0, 0.375, 1.0, 0.625, 0.5, 0.875, 0.5, 0.875, 0.75, 0.625, 0.75, 0.625, 0.0, 0.625, 0.0, 0.625, 0.0, 0.625, 0.0, 0.625, 0.5, 0.625, 0.25, 0.625, 0.25, 0.625, 0.5, 0.625, 0.75, 0.625, 0.5, 0.625, 0.5, 0.625, 0.75, 0.625, 1.0, 0.625, 0.75, 0.625, 0.75, 0.625, 1.0, 0.625, 1.0, 0.625, 0.75, 0.625, 0.75, 0.625, 1.0, 0.625, 0.75, 0.875, 0.75, 0.875, 0.75, 0.625, 0.75, 0.625, 0.75, 0.625, 0.75, 0.625, 0.75, 0.625, 0.75])
me_cube_013.update()
me_cube_014 = bpy.data.meshes.new('Cube.014')
me_cube_014.from_pydata([(-0.8932, -0.08238, -0.6896), (-0.8932, -0.08238, 0.6896), (-1.0, 0.08238, -0.772), (-1.0, 0.08238, 0.772), (0.8932, -0.08238, -0.6896), (0.8932, -0.08238, 0.6896), (1.0, 0.08238, -0.772), (1.0, 0.08238, 0.772), (-1.0, 0.08238, -0.9422), (-1.0, -0.08238, -0.9422), (1.0, 0.08238, -0.9422), (1.0, -0.08238, -0.9422), (-1.0, -0.2071, -0.772), (1.0, -0.2071, -0.772), (-1.0, -0.2071, -0.9422), (1.0, -0.2071, -0.9422), (-1.0, -0.08238, -0.772), (-1.0, -0.08238, 0.772), (1.0, -0.08238, 0.772), (1.0, -0.08238, -0.772), (-0.8932, 0.001919, -0.6896), (-0.8932, 0.001919, 0.6896), (0.8932, 0.001919, 0.6896), (0.8932, 0.001919, -0.6896), (-1.0, 0.08238, -0.772), (-1.0, -0.08238, -0.772), (1.0, -0.08238, -0.772), (1.0, 0.08238, -0.772), (-1.0, 0.08238, -0.9422), (-1.0, -0.08238, -0.9422), (1.0, -0.08238, -0.9422), (1.0, 0.08238, -0.9422), (-1.0, -0.2071, -0.772), (-1.0, -0.2071, -0.9422), (1.0, -0.2071, -0.9422), (1.0, -0.2071, -0.772), (-1.0, -0.08238, 0.9148), (-1.0, 0.08238, 0.9148), (1.0, 0.08238, 0.9148), (1.0, -0.08238, 0.9148), (1.0, -0.2023, 0.772), (-1.0, -0.2023, 0.772), (1.0, -0.2023, 0.9148), (-1.0, -0.2023, 0.9148)], [], [(16, 17, 3, 2), (2, 3, 7, 6), (6, 7, 18, 19), (0, 4, 23, 20), (19, 16, 12, 13), (3, 17, 36, 37), (8, 10, 11, 9), (2, 6, 10, 8), (14, 12, 32, 33), (19, 13, 35, 26), (13, 12, 14, 15), (10, 6, 27, 31), (9, 11, 15, 14), (11, 10, 31, 30), (0, 1, 17, 16), (5, 4, 19, 18), (4, 0, 16, 19), (1, 5, 18, 17), (23, 22, 21, 20), (1, 0, 20, 21), (5, 1, 21, 22), (4, 5, 22, 23), (25, 24, 28, 29), (27, 26, 30, 31), (30, 26, 35, 34), (25, 29, 33, 32), (8, 9, 29, 28), (2, 8, 28, 24), (15, 11, 30, 34), (13, 15, 34, 35), (9, 14, 33, 29), (16, 2, 24, 25), (6, 19, 26, 27), (12, 16, 25, 32), (38, 37, 36, 39), (36, 17, 41, 43), (7, 3, 37, 38), (18, 7, 38, 39), (41, 40, 42, 43), (17, 18, 40, 41), (39, 36, 43, 42), (18, 39, 42, 40)])
_uv = me_cube_014.uv_layers.new(name='UVMap')
_uv.uv.foreach_set('vector', [0.375, 0.0, 0.625, 0.0, 0.625, 0.25, 0.375, 0.25, 0.375, 0.25, 0.625, 0.25, 0.625, 0.5, 0.375, 0.5, 0.375, 0.5, 0.625, 0.5, 0.625, 0.75, 0.375, 0.75, 0.3883, 0.9867, 0.3883, 0.7633, 0.3883, 0.7633, 0.3883, 0.9867, 0.375, 0.75, 0.375, 1.0, 0.375, 1.0, 0.375, 0.75, 0.625, 0.25, 0.625, 0.0, 0.625, 0.0, 0.625, 0.25, 0.125, 0.5, 0.375, 0.5, 0.375, 0.75, 0.125, 0.75, 0.375, 0.25, 0.375, 0.5, 0.375, 0.5, 0.375, 0.25, 0.375, 1.0, 0.375, 1.0, 0.375, 1.0, 0.375, 1.0, 0.375, 0.75, 0.375, 0.75, 0.375, 0.75, 0.375, 0.75, 0.375, 0.75, 0.375, 1.0, 0.375, 1.0, 0.375, 0.75, 0.375, 0.5, 0.375, 0.5, 0.375, 0.5, 0.375, 0.5, 0.125, 0.75, 0.375, 0.75, 0.375, 0.75, 0.125, 0.75, 0.375, 0.75, 0.375, 0.5, 0.375, 0.5, 0.375, 0.75, 0.3883, 0.9867, 0.6117, 0.9867, 0.625, 1.0, 0.375, 1.0, 0.6117, 0.7633, 0.3883, 0.7633, 0.375, 0.75, 0.625, 0.75, 0.3883, 0.7633, 0.3883, 0.9867, 0.375, 1.0, 0.375, 0.75, 0.6117, 0.9867, 0.6117, 0.7633, 0.625, 0.75, 0.625, 1.0, 0.3883, 0.7633, 0.6117, 0.7633, 0.6117, 0.9867, 0.3883, 0.9867, 0.6117, 0.9867, 0.3883, 0.9867, 0.3883, 0.9867, 0.6117, 0.9867, 0.6117, 0.7633, 0.6117, 0.9867, 0.6117, 0.9867, 0.6117, 0.7633, 0.3883, 0.7633, 0.6117, 0.7633, 0.6117, 0.7633, 0.3883, 0.7633, 0.375, 0.0, 0.375, 0.25, 0.375, 0.25, 0.375, 0.0, 0.375, 0.5, 0.375, 0.75, 0.375, 0.75, 0.375, 0.5, 0.375, 0.75, 0.375, 0.75, 0.375, 0.75, 0.375, 0.75, 0.375, 0.0, 0.375, 0.0, 0.375, 0.0, 0.375, 0.0, 0.125, 0.5, 0.125, 0.75, 0.125, 0.75, 0.125, 0.5, 0.375, 0.25, 0.375, 0.25, 0.375, 0.25, 0.375, 0.25, 0.375, 0.75, 0.375, 0.75, 0.375, 0.75, 0.375, 0.75, 0.375, 0.75, 0.375, 0.75, 0.375, 0.75, 0.375, 0.75, 0.125, 0.75, 0.125, 0.75, 0.125, 0.75, 0.125, 0.75, 0.375, 0.0, 0.375, 0.25, 0.375, 0.25, 0.375, 0.0, 0.375, 0.5, 0.375, 0.75, 0.375, 0.75, 0.375, 0.5, 0.375, 1.0, 0.375, 1.0, 0.375, 1.0, 0.375, 1.0, 0.625, 0.5, 0.875, 0.5, 0.875, 0.75, 0.625, 0.75, 0.625, 0.0, 0.625, 0.0, 0.625, 0.0, 0.625, 0.0, 0.625, 0.5, 0.625, 0.25, 0.625, 0.25, 0.625, 0.5, 0.625, 0.75, 0.625, 0.5, 0.625, 0.5, 0.625, 0.75, 0.625, 1.0, 0.625, 0.75, 0.625, 0.75, 0.625, 1.0, 0.625, 1.0, 0.625, 0.75, 0.625, 0.75, 0.625, 1.0, 0.625, 0.75, 0.875, 0.75, 0.875, 0.75, 0.625, 0.75, 0.625, 0.75, 0.625, 0.75, 0.625, 0.75, 0.625, 0.75])
me_cube_014.update()
me_cube_015 = bpy.data.meshes.new('Cube.015')
me_cube_015.from_pydata([(-0.8932, -0.08238, -0.6896), (-0.8932, -0.08238, 0.6896), (-1.0, 0.08238, -0.772), (-1.0, 0.08238, 0.772), (0.8932, -0.08238, -0.6896), (0.8932, -0.08238, 0.6896), (1.0, 0.08238, -0.772), (1.0, 0.08238, 0.772), (-1.0, 0.08238, -0.9422), (-1.0, -0.08238, -0.9422), (1.0, 0.08238, -0.9422), (1.0, -0.08238, -0.9422), (-1.0, -0.2071, -0.772), (1.0, -0.2071, -0.772), (-1.0, -0.2071, -0.9422), (1.0, -0.2071, -0.9422), (-1.0, -0.08238, -0.772), (-1.0, -0.08238, 0.772), (1.0, -0.08238, 0.772), (1.0, -0.08238, -0.772), (-0.8932, 0.001919, -0.6896), (-0.8932, 0.001919, 0.6896), (0.8932, 0.001919, 0.6896), (0.8932, 0.001919, -0.6896), (-1.0, 0.08238, -0.772), (-1.0, -0.08238, -0.772), (1.0, -0.08238, -0.772), (1.0, 0.08238, -0.772), (-1.0, 0.08238, -0.9422), (-1.0, -0.08238, -0.9422), (1.0, -0.08238, -0.9422), (1.0, 0.08238, -0.9422), (-1.0, -0.2071, -0.772), (-1.0, -0.2071, -0.9422), (1.0, -0.2071, -0.9422), (1.0, -0.2071, -0.772), (-1.0, -0.08238, 0.9148), (-1.0, 0.08238, 0.9148), (1.0, 0.08238, 0.9148), (1.0, -0.08238, 0.9148), (1.0, -0.2023, 0.772), (-1.0, -0.2023, 0.772), (1.0, -0.2023, 0.9148), (-1.0, -0.2023, 0.9148)], [], [(16, 17, 3, 2), (2, 3, 7, 6), (6, 7, 18, 19), (0, 4, 23, 20), (19, 16, 12, 13), (3, 17, 36, 37), (8, 10, 11, 9), (2, 6, 10, 8), (14, 12, 32, 33), (19, 13, 35, 26), (13, 12, 14, 15), (10, 6, 27, 31), (9, 11, 15, 14), (11, 10, 31, 30), (0, 1, 17, 16), (5, 4, 19, 18), (4, 0, 16, 19), (1, 5, 18, 17), (23, 22, 21, 20), (1, 0, 20, 21), (5, 1, 21, 22), (4, 5, 22, 23), (25, 24, 28, 29), (27, 26, 30, 31), (30, 26, 35, 34), (25, 29, 33, 32), (8, 9, 29, 28), (2, 8, 28, 24), (15, 11, 30, 34), (13, 15, 34, 35), (9, 14, 33, 29), (16, 2, 24, 25), (6, 19, 26, 27), (12, 16, 25, 32), (38, 37, 36, 39), (36, 17, 41, 43), (7, 3, 37, 38), (18, 7, 38, 39), (41, 40, 42, 43), (17, 18, 40, 41), (39, 36, 43, 42), (18, 39, 42, 40)])
_uv = me_cube_015.uv_layers.new(name='UVMap')
_uv.uv.foreach_set('vector', [0.375, 0.0, 0.625, 0.0, 0.625, 0.25, 0.375, 0.25, 0.375, 0.25, 0.625, 0.25, 0.625, 0.5, 0.375, 0.5, 0.375, 0.5, 0.625, 0.5, 0.625, 0.75, 0.375, 0.75, 0.3883, 0.9867, 0.3883, 0.7633, 0.3883, 0.7633, 0.3883, 0.9867, 0.375, 0.75, 0.375, 1.0, 0.375, 1.0, 0.375, 0.75, 0.625, 0.25, 0.625, 0.0, 0.625, 0.0, 0.625, 0.25, 0.125, 0.5, 0.375, 0.5, 0.375, 0.75, 0.125, 0.75, 0.375, 0.25, 0.375, 0.5, 0.375, 0.5, 0.375, 0.25, 0.375, 1.0, 0.375, 1.0, 0.375, 1.0, 0.375, 1.0, 0.375, 0.75, 0.375, 0.75, 0.375, 0.75, 0.375, 0.75, 0.375, 0.75, 0.375, 1.0, 0.375, 1.0, 0.375, 0.75, 0.375, 0.5, 0.375, 0.5, 0.375, 0.5, 0.375, 0.5, 0.125, 0.75, 0.375, 0.75, 0.375, 0.75, 0.125, 0.75, 0.375, 0.75, 0.375, 0.5, 0.375, 0.5, 0.375, 0.75, 0.3883, 0.9867, 0.6117, 0.9867, 0.625, 1.0, 0.375, 1.0, 0.6117, 0.7633, 0.3883, 0.7633, 0.375, 0.75, 0.625, 0.75, 0.3883, 0.7633, 0.3883, 0.9867, 0.375, 1.0, 0.375, 0.75, 0.6117, 0.9867, 0.6117, 0.7633, 0.625, 0.75, 0.625, 1.0, 0.3883, 0.7633, 0.6117, 0.7633, 0.6117, 0.9867, 0.3883, 0.9867, 0.6117, 0.9867, 0.3883, 0.9867, 0.3883, 0.9867, 0.6117, 0.9867, 0.6117, 0.7633, 0.6117, 0.9867, 0.6117, 0.9867, 0.6117, 0.7633, 0.3883, 0.7633, 0.6117, 0.7633, 0.6117, 0.7633, 0.3883, 0.7633, 0.375, 0.0, 0.375, 0.25, 0.375, 0.25, 0.375, 0.0, 0.375, 0.5, 0.375, 0.75, 0.375, 0.75, 0.375, 0.5, 0.375, 0.75, 0.375, 0.75, 0.375, 0.75, 0.375, 0.75, 0.375, 0.0, 0.375, 0.0, 0.375, 0.0, 0.375, 0.0, 0.125, 0.5, 0.125, 0.75, 0.125, 0.75, 0.125, 0.5, 0.375, 0.25, 0.375, 0.25, 0.375, 0.25, 0.375, 0.25, 0.375, 0.75, 0.375, 0.75, 0.375, 0.75, 0.375, 0.75, 0.375, 0.75, 0.375, 0.75, 0.375, 0.75, 0.375, 0.75, 0.125, 0.75, 0.125, 0.75, 0.125, 0.75, 0.125, 0.75, 0.375, 0.0, 0.375, 0.25, 0.375, 0.25, 0.375, 0.0, 0.375, 0.5, 0.375, 0.75, 0.375, 0.75, 0.375, 0.5, 0.375, 1.0, 0.375, 1.0, 0.375, 1.0, 0.375, 1.0, 0.625, 0.5, 0.875, 0.5, 0.875, 0.75, 0.625, 0.75, 0.625, 0.0, 0.625, 0.0, 0.625, 0.0, 0.625, 0.0, 0.625, 0.5, 0.625, 0.25, 0.625, 0.25, 0.625, 0.5, 0.625, 0.75, 0.625, 0.5, 0.625, 0.5, 0.625, 0.75, 0.625, 1.0, 0.625, 0.75, 0.625, 0.75, 0.625, 1.0, 0.625, 1.0, 0.625, 0.75, 0.625, 0.75, 0.625, 1.0, 0.625, 0.75, 0.875, 0.75, 0.875, 0.75, 0.625, 0.75, 0.625, 0.75, 0.625, 0.75, 0.625, 0.75, 0.625, 0.75])
me_cube_015.update()
me_cube_016 = bpy.data.meshes.new('Cube.016')
me_cube_016.from_pydata([(-0.07079, -1.73, -0.9596), (-0.07079, -1.73, 0.9596), (-0.07079, 1.73, -0.9596), (-0.07079, 1.73, 0.9596), (0.07079, -1.948, -1.08), (0.07079, -1.948, 1.08), (0.07079, 1.948, -1.08), (0.07079, 1.948, 1.08), (-0.07079, 1.948, -1.08), (-0.07079, -1.948, -1.08), (-0.07079, -1.948, 1.08), (-0.07079, 1.948, 1.08), (0.004233, 1.73, -0.9596), (0.004233, -1.73, -0.9596), (0.004233, -1.73, 0.9596), (0.004233, 1.73, 0.9596)], [], [(3, 2, 12, 15), (8, 11, 7, 6), (6, 7, 5, 4), (4, 5, 10, 9), (8, 6, 4, 9), (7, 11, 10, 5), (0, 2, 8, 9), (1, 0, 9, 10), (3, 1, 10, 11), (2, 3, 11, 8), (13, 14, 15, 12), (0, 1, 14, 13), (1, 3, 15, 14), (2, 0, 13, 12)])
_uv = me_cube_016.uv_layers.new(name='UVMap')
_uv.uv.foreach_set('vector', [0.611, 0.236, 0.389, 0.236, 0.389, 0.236, 0.611, 0.236, 0.375, 0.25, 0.625, 0.25, 0.625, 0.5, 0.375, 0.5, 0.375, 0.5, 0.625, 0.5, 0.625, 0.75, 0.375, 0.75, 0.375, 0.75, 0.625, 0.75, 0.625, 1.0, 0.375, 1.0, 0.125, 0.5, 0.375, 0.5, 0.375, 0.75, 0.125, 0.75, 0.625, 0.5, 0.875, 0.5, 0.875, 0.75, 0.625, 0.75, 0.389, 0.01397, 0.389, 0.236, 0.375, 0.25, 0.375, 0.0, 0.611, 0.01397, 0.389, 0.01397, 0.375, 0.0, 0.625, 0.0, 0.611, 0.236, 0.611, 0.01397, 0.625, 0.0, 0.625, 0.25, 0.389, 0.236, 0.611, 0.236, 0.625, 0.25, 0.375, 0.25, 0.389, 0.01397, 0.611, 0.01397, 0.611, 0.236, 0.389, 0.236, 0.389, 0.01397, 0.611, 0.01397, 0.611, 0.01397, 0.389, 0.01397, 0.611, 0.01397, 0.611, 0.236, 0.611, 0.236, 0.611, 0.01397, 0.389, 0.236, 0.389, 0.01397, 0.389, 0.01397, 0.389, 0.236])
me_cube_016.update()
me_cube_017 = bpy.data.meshes.new('Cube.017')
me_cube_017.from_pydata([(-0.07079, -1.73, -0.9596), (-0.07079, -1.73, 0.9596), (-0.07079, 1.73, -0.9596), (-0.07079, 1.73, 0.9596), (0.07079, -1.948, -1.08), (0.07079, -1.948, 1.08), (0.07079, 1.948, -1.08), (0.07079, 1.948, 1.08), (-0.07079, 1.948, -1.08), (-0.07079, -1.948, -1.08), (-0.07079, -1.948, 1.08), (-0.07079, 1.948, 1.08), (0.004233, 1.73, -0.9596), (0.004233, -1.73, -0.9596), (0.004233, -1.73, 0.9596), (0.004233, 1.73, 0.9596)], [], [(3, 2, 12, 15), (8, 11, 7, 6), (6, 7, 5, 4), (4, 5, 10, 9), (8, 6, 4, 9), (7, 11, 10, 5), (0, 2, 8, 9), (1, 0, 9, 10), (3, 1, 10, 11), (2, 3, 11, 8), (13, 14, 15, 12), (0, 1, 14, 13), (1, 3, 15, 14), (2, 0, 13, 12)])
_uv = me_cube_017.uv_layers.new(name='UVMap')
_uv.uv.foreach_set('vector', [0.611, 0.236, 0.389, 0.236, 0.389, 0.236, 0.611, 0.236, 0.375, 0.25, 0.625, 0.25, 0.625, 0.5, 0.375, 0.5, 0.375, 0.5, 0.625, 0.5, 0.625, 0.75, 0.375, 0.75, 0.375, 0.75, 0.625, 0.75, 0.625, 1.0, 0.375, 1.0, 0.125, 0.5, 0.375, 0.5, 0.375, 0.75, 0.125, 0.75, 0.625, 0.5, 0.875, 0.5, 0.875, 0.75, 0.625, 0.75, 0.389, 0.01397, 0.389, 0.236, 0.375, 0.25, 0.375, 0.0, 0.611, 0.01397, 0.389, 0.01397, 0.375, 0.0, 0.625, 0.0, 0.611, 0.236, 0.611, 0.01397, 0.625, 0.0, 0.625, 0.25, 0.389, 0.236, 0.611, 0.236, 0.625, 0.25, 0.375, 0.25, 0.389, 0.01397, 0.611, 0.01397, 0.611, 0.236, 0.389, 0.236, 0.389, 0.01397, 0.611, 0.01397, 0.611, 0.01397, 0.389, 0.01397, 0.611, 0.01397, 0.611, 0.236, 0.611, 0.236, 0.611, 0.01397, 0.389, 0.236, 0.389, 0.01397, 0.389, 0.01397, 0.389, 0.236])
me_cube_017.update()
me_cube_018 = bpy.data.meshes.new('Cube.018')
me_cube_018.from_pydata([(-0.07079, -1.73, -0.9596), (-0.07079, -1.73, 0.9596), (-0.07079, 1.73, -0.9596), (-0.07079, 1.73, 0.9596), (0.07079, -1.948, -1.08), (0.07079, -1.948, 1.08), (0.07079, 1.948, -1.08), (0.07079, 1.948, 1.08), (-0.07079, 1.948, -1.08), (-0.07079, -1.948, -1.08), (-0.07079, -1.948, 1.08), (-0.07079, 1.948, 1.08), (0.004233, 1.73, -0.9596), (0.004233, -1.73, -0.9596), (0.004233, -1.73, 0.9596), (0.004233, 1.73, 0.9596)], [], [(3, 2, 12, 15), (8, 11, 7, 6), (6, 7, 5, 4), (4, 5, 10, 9), (8, 6, 4, 9), (7, 11, 10, 5), (0, 2, 8, 9), (1, 0, 9, 10), (3, 1, 10, 11), (2, 3, 11, 8), (13, 14, 15, 12), (0, 1, 14, 13), (1, 3, 15, 14), (2, 0, 13, 12)])
_uv = me_cube_018.uv_layers.new(name='UVMap')
_uv.uv.foreach_set('vector', [0.611, 0.236, 0.389, 0.236, 0.389, 0.236, 0.611, 0.236, 0.375, 0.25, 0.625, 0.25, 0.625, 0.5, 0.375, 0.5, 0.375, 0.5, 0.625, 0.5, 0.625, 0.75, 0.375, 0.75, 0.375, 0.75, 0.625, 0.75, 0.625, 1.0, 0.375, 1.0, 0.125, 0.5, 0.375, 0.5, 0.375, 0.75, 0.125, 0.75, 0.625, 0.5, 0.875, 0.5, 0.875, 0.75, 0.625, 0.75, 0.389, 0.01397, 0.389, 0.236, 0.375, 0.25, 0.375, 0.0, 0.611, 0.01397, 0.389, 0.01397, 0.375, 0.0, 0.625, 0.0, 0.611, 0.236, 0.611, 0.01397, 0.625, 0.0, 0.625, 0.25, 0.389, 0.236, 0.611, 0.236, 0.625, 0.25, 0.375, 0.25, 0.389, 0.01397, 0.611, 0.01397, 0.611, 0.236, 0.389, 0.236, 0.389, 0.01397, 0.611, 0.01397, 0.611, 0.01397, 0.389, 0.01397, 0.611, 0.01397, 0.611, 0.236, 0.611, 0.236, 0.611, 0.01397, 0.389, 0.236, 0.389, 0.01397, 0.389, 0.01397, 0.389, 0.236])
me_cube_018.update()
me_cube_019 = bpy.data.meshes.new('Cube.019')
me_cube_019.from_pydata([(-0.07079, -1.73, -0.9596), (-0.07079, -1.73, 0.9596), (-0.07079, 1.73, -0.9596), (-0.07079, 1.73, 0.9596), (0.07079, -1.948, -1.08), (0.07079, -1.948, 1.08), (0.07079, 1.948, -1.08), (0.07079, 1.948, 1.08), (-0.07079, 1.948, -1.08), (-0.07079, -1.948, -1.08), (-0.07079, -1.948, 1.08), (-0.07079, 1.948, 1.08), (0.004233, 1.73, -0.9596), (0.004233, -1.73, -0.9596), (0.004233, -1.73, 0.9596), (0.004233, 1.73, 0.9596)], [], [(3, 2, 12, 15), (8, 11, 7, 6), (6, 7, 5, 4), (4, 5, 10, 9), (8, 6, 4, 9), (7, 11, 10, 5), (0, 2, 8, 9), (1, 0, 9, 10), (3, 1, 10, 11), (2, 3, 11, 8), (13, 14, 15, 12), (0, 1, 14, 13), (1, 3, 15, 14), (2, 0, 13, 12)])
_uv = me_cube_019.uv_layers.new(name='UVMap')
_uv.uv.foreach_set('vector', [0.611, 0.236, 0.389, 0.236, 0.389, 0.236, 0.611, 0.236, 0.375, 0.25, 0.625, 0.25, 0.625, 0.5, 0.375, 0.5, 0.375, 0.5, 0.625, 0.5, 0.625, 0.75, 0.375, 0.75, 0.375, 0.75, 0.625, 0.75, 0.625, 1.0, 0.375, 1.0, 0.125, 0.5, 0.375, 0.5, 0.375, 0.75, 0.125, 0.75, 0.625, 0.5, 0.875, 0.5, 0.875, 0.75, 0.625, 0.75, 0.389, 0.01397, 0.389, 0.236, 0.375, 0.25, 0.375, 0.0, 0.611, 0.01397, 0.389, 0.01397, 0.375, 0.0, 0.625, 0.0, 0.611, 0.236, 0.611, 0.01397, 0.625, 0.0, 0.625, 0.25, 0.389, 0.236, 0.611, 0.236, 0.625, 0.25, 0.375, 0.25, 0.389, 0.01397, 0.611, 0.01397, 0.611, 0.236, 0.389, 0.236, 0.389, 0.01397, 0.611, 0.01397, 0.611, 0.01397, 0.389, 0.01397, 0.611, 0.01397, 0.611, 0.236, 0.611, 0.236, 0.611, 0.01397, 0.389, 0.236, 0.389, 0.01397, 0.389, 0.01397, 0.389, 0.236])
me_cube_019.update()
me_cube_020 = bpy.data.meshes.new('Cube.020')
me_cube_020.from_pydata([(-0.07079, -1.73, -0.9596), (-0.07079, -1.73, 0.9596), (-0.07079, 1.73, -0.9596), (-0.07079, 1.73, 0.9596), (0.07079, -1.948, -1.08), (0.07079, -1.948, 1.08), (0.07079, 1.948, -1.08), (0.07079, 1.948, 1.08), (-0.07079, 1.948, -1.08), (-0.07079, -1.948, -1.08), (-0.07079, -1.948, 1.08), (-0.07079, 1.948, 1.08), (0.004233, 1.73, -0.9596), (0.004233, -1.73, -0.9596), (0.004233, -1.73, 0.9596), (0.004233, 1.73, 0.9596)], [], [(3, 2, 12, 15), (8, 11, 7, 6), (6, 7, 5, 4), (4, 5, 10, 9), (8, 6, 4, 9), (7, 11, 10, 5), (0, 2, 8, 9), (1, 0, 9, 10), (3, 1, 10, 11), (2, 3, 11, 8), (13, 14, 15, 12), (0, 1, 14, 13), (1, 3, 15, 14), (2, 0, 13, 12)])
_uv = me_cube_020.uv_layers.new(name='UVMap')
_uv.uv.foreach_set('vector', [0.611, 0.236, 0.389, 0.236, 0.389, 0.236, 0.611, 0.236, 0.375, 0.25, 0.625, 0.25, 0.625, 0.5, 0.375, 0.5, 0.375, 0.5, 0.625, 0.5, 0.625, 0.75, 0.375, 0.75, 0.375, 0.75, 0.625, 0.75, 0.625, 1.0, 0.375, 1.0, 0.125, 0.5, 0.375, 0.5, 0.375, 0.75, 0.125, 0.75, 0.625, 0.5, 0.875, 0.5, 0.875, 0.75, 0.625, 0.75, 0.389, 0.01397, 0.389, 0.236, 0.375, 0.25, 0.375, 0.0, 0.611, 0.01397, 0.389, 0.01397, 0.375, 0.0, 0.625, 0.0, 0.611, 0.236, 0.611, 0.01397, 0.625, 0.0, 0.625, 0.25, 0.389, 0.236, 0.611, 0.236, 0.625, 0.25, 0.375, 0.25, 0.389, 0.01397, 0.611, 0.01397, 0.611, 0.236, 0.389, 0.236, 0.389, 0.01397, 0.611, 0.01397, 0.611, 0.01397, 0.389, 0.01397, 0.611, 0.01397, 0.611, 0.236, 0.611, 0.236, 0.611, 0.01397, 0.389, 0.236, 0.389, 0.01397, 0.389, 0.01397, 0.389, 0.236])
me_cube_020.update()
me_cube_021 = bpy.data.meshes.new('Cube.021')
me_cube_021.from_pydata([(-0.07079, -1.73, -0.9596), (-0.07079, -1.73, 0.9596), (-0.07079, 1.73, -0.9596), (-0.07079, 1.73, 0.9596), (0.07079, -1.948, -1.08), (0.07079, -1.948, 1.08), (0.07079, 1.948, -1.08), (0.07079, 1.948, 1.08), (-0.07079, 1.948, -1.08), (-0.07079, -1.948, -1.08), (-0.07079, -1.948, 1.08), (-0.07079, 1.948, 1.08), (0.004233, 1.73, -0.9596), (0.004233, -1.73, -0.9596), (0.004233, -1.73, 0.9596), (0.004233, 1.73, 0.9596)], [], [(3, 2, 12, 15), (8, 11, 7, 6), (6, 7, 5, 4), (4, 5, 10, 9), (8, 6, 4, 9), (7, 11, 10, 5), (0, 2, 8, 9), (1, 0, 9, 10), (3, 1, 10, 11), (2, 3, 11, 8), (13, 14, 15, 12), (0, 1, 14, 13), (1, 3, 15, 14), (2, 0, 13, 12)])
_uv = me_cube_021.uv_layers.new(name='UVMap')
_uv.uv.foreach_set('vector', [0.611, 0.236, 0.389, 0.236, 0.389, 0.236, 0.611, 0.236, 0.375, 0.25, 0.625, 0.25, 0.625, 0.5, 0.375, 0.5, 0.375, 0.5, 0.625, 0.5, 0.625, 0.75, 0.375, 0.75, 0.375, 0.75, 0.625, 0.75, 0.625, 1.0, 0.375, 1.0, 0.125, 0.5, 0.375, 0.5, 0.375, 0.75, 0.125, 0.75, 0.625, 0.5, 0.875, 0.5, 0.875, 0.75, 0.625, 0.75, 0.389, 0.01397, 0.389, 0.236, 0.375, 0.25, 0.375, 0.0, 0.611, 0.01397, 0.389, 0.01397, 0.375, 0.0, 0.625, 0.0, 0.611, 0.236, 0.611, 0.01397, 0.625, 0.0, 0.625, 0.25, 0.389, 0.236, 0.611, 0.236, 0.625, 0.25, 0.375, 0.25, 0.389, 0.01397, 0.611, 0.01397, 0.611, 0.236, 0.389, 0.236, 0.389, 0.01397, 0.611, 0.01397, 0.611, 0.01397, 0.389, 0.01397, 0.611, 0.01397, 0.611, 0.236, 0.611, 0.236, 0.611, 0.01397, 0.389, 0.236, 0.389, 0.01397, 0.389, 0.01397, 0.389, 0.236])
me_cube_021.update()

# ---- objects
ob_cube = bpy.data.objects.new('Cube', me_cube_001)
ob_cube_001 = bpy.data.objects.new('Cube.001', me_cube_002)
ob_cube_002 = bpy.data.objects.new('Cube.002', me_cube_003)
ob_cube_003 = bpy.data.objects.new('Cube.003', me_cube_004)
ob_cube_004 = bpy.data.objects.new('Cube.004', me_cube_005)
ob_cube_005 = bpy.data.objects.new('Cube.005', me_cube_006)
ob_cube_007 = bpy.data.objects.new('Cube.007', me_cube_008)
ob_cube_006 = bpy.data.objects.new('Cube.006', me_cube_010)
ob_cube_008 = bpy.data.objects.new('Cube.008', me_cube_011)
ob_cube_009 = bpy.data.objects.new('Cube.009', me_cube_012)
ob_cube_010 = bpy.data.objects.new('Cube.010', me_cube_013)
ob_cube_011 = bpy.data.objects.new('Cube.011', me_cube_014)
ob_cube_012 = bpy.data.objects.new('Cube.012', me_cube_015)
ob_cube_013 = bpy.data.objects.new('Cube.013', me_cube_016)
ob_cube_014 = bpy.data.objects.new('Cube.014', me_cube_017)
ob_cube_015 = bpy.data.objects.new('Cube.015', me_cube_018)
ob_cube_016 = bpy.data.objects.new('Cube.016', me_cube_019)
ob_cube_017 = bpy.data.objects.new('Cube.017', me_cube_020)
ob_cube_018 = bpy.data.objects.new('Cube.018', me_cube_021)

# ---- transforms, parenting, visibility, modifiers, constraints
ob_cube.location = (0.0, 0.0, 4.09)
ob_cube_001.location = (0.0, 0.0, 8.207)
ob_cube_002.location = (0.0, 0.0, 12.39)
ob_cube_003.location = (0.0, 0.0, 16.59)
ob_cube_004.location = (0.0, -5.746, 1.96)
ob_cube_005.location = (-0.01763, -6.196, 0.1763)
ob_cube_007.location = (-2.424, -5.73, 5.513)
ob_cube_006.location = (-2.424, -5.73, 5.513)
ob_cube_008.location = (2.424, -5.73, 5.513)
ob_cube_009.location = (-2.424, -5.73, 10.8)
ob_cube_010.location = (-2.424, -5.73, 14.35)
ob_cube_011.location = (2.424, -5.73, 14.35)
ob_cube_012.location = (2.424, -5.73, 10.8)
ob_cube_013.location = (-4.13, 2.797, 5.376)
ob_cube_014.location = (-4.13, -2.862, 5.376)
ob_cube_015.location = (-4.13, 2.797, 10.77)
ob_cube_016.location = (-4.13, -2.862, 10.77)
ob_cube_017.location = (-4.13, 2.797, 14.33)
ob_cube_018.location = (-4.13, -2.862, 14.33)

# ---- collection membership
col_collection.objects.link(ob_cube)
col_collection.objects.link(ob_cube_001)
col_collection.objects.link(ob_cube_002)
col_collection.objects.link(ob_cube_003)
col_collection.objects.link(ob_cube_004)
col_collection.objects.link(ob_cube_005)
col_collection.objects.link(ob_cube_007)
col_collection.objects.link(ob_cube_006)
col_collection.objects.link(ob_cube_008)
col_collection.objects.link(ob_cube_009)
col_collection.objects.link(ob_cube_010)
col_collection.objects.link(ob_cube_011)
col_collection.objects.link(ob_cube_012)
col_collection.objects.link(ob_cube_013)
col_collection.objects.link(ob_cube_014)
col_collection.objects.link(ob_cube_015)
col_collection.objects.link(ob_cube_016)
col_collection.objects.link(ob_cube_017)
col_collection.objects.link(ob_cube_018)

# ---- scene / render settings (as saved in the file)
scene.frame_start = 1; scene.frame_end = 250; scene.frame_set(1)
scene.render.engine = 'BLENDER_EEVEE_NEXT'
bpy.context.view_layer.update()

# ---- added for rendering (the .blend has no active camera and no usable light): camera, sun
cam_auto = bpy.data.cameras.new('AutoCamera')
cam_auto.lens = 50.0
cam_auto.sensor_width = 36.0
cam_auto.clip_end = 1000.0
ob_auto_camera = bpy.data.objects.new('AutoCamera', cam_auto)
scene.collection.objects.link(ob_auto_camera)
ob_auto_camera.location = (21.3819, -26.0778, 25.6697)
ob_auto_camera.rotation_euler = (1.09748, -7.21219e-08, 0.694738)
scene.camera = ob_auto_camera
light_auto_sun = bpy.data.lights.new('AutoSun', 'SUN')
light_auto_sun.energy = 3.0
light_auto_sun.angle = 0.0523599
ob_auto_sun = bpy.data.objects.new('AutoSun', light_auto_sun)
scene.collection.objects.link(ob_auto_sun)
ob_auto_sun.rotation_euler = (0.872665, 0.174533, 0.523599)
bpy.context.view_layer.update()
